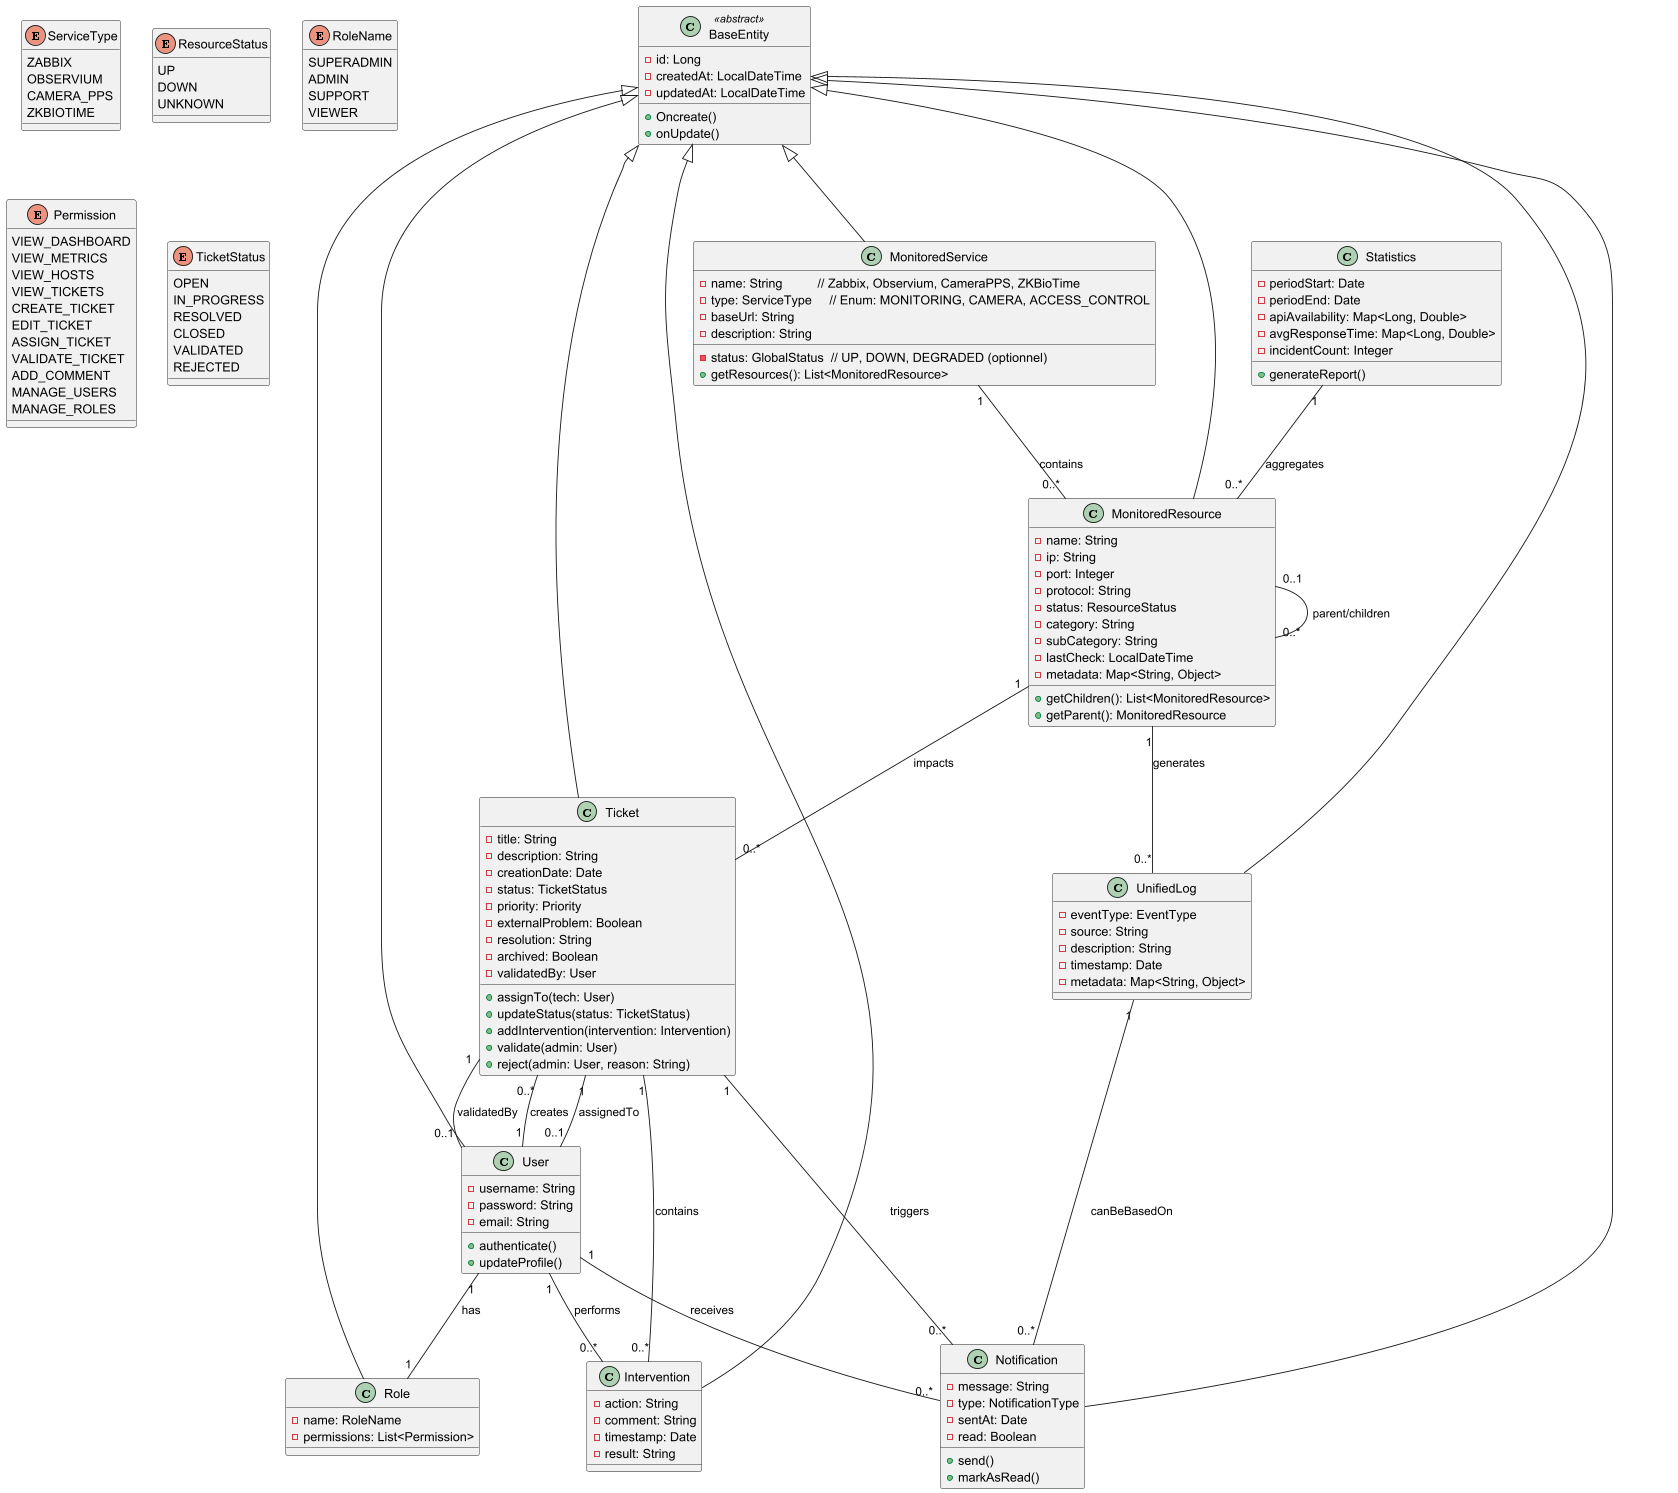

The diagram above was rendered by PlantUML. Its source (embedded in the PNG):
@startuml
class BaseEntity <<abstract>> {
  - id: Long
  - createdAt: LocalDateTime
  - updatedAt: LocalDateTime
  + Oncreate()
  + onUpdate()
}

class MonitoredService {
  - name: String          // Zabbix, Observium, CameraPPS, ZKBioTime
  - type: ServiceType     // Enum: MONITORING, CAMERA, ACCESS_CONTROL
  - baseUrl: String
  - description: String
  - status: GlobalStatus  // UP, DOWN, DEGRADED (optionnel)
  + getResources(): List<MonitoredResource>
}

enum ServiceType {
  ZABBIX
  OBSERVIUM
  CAMERA_PPS
  ZKBIOTIME
}

class MonitoredResource {
  - name: String
  - ip: String
  - port: Integer
  - protocol: String
  - status: ResourceStatus
  - category: String
  - subCategory: String
  - lastCheck: LocalDateTime
  - metadata: Map<String, Object>
  + getChildren(): List<MonitoredResource>
  + getParent(): MonitoredResource
}

enum ResourceStatus {
  UP
  DOWN
  UNKNOWN
}

class User {
  - username: String
  - password: String
  - email: String
  + authenticate()
  + updateProfile()
}

class Role {
  - name: RoleName
  - permissions: List<Permission>
}

enum RoleName {
  SUPERADMIN
  ADMIN
  SUPPORT
  VIEWER
}

enum Permission {
  VIEW_DASHBOARD
  VIEW_METRICS
  VIEW_HOSTS
  VIEW_TICKETS
  CREATE_TICKET
  EDIT_TICKET
  ASSIGN_TICKET
  VALIDATE_TICKET
  ADD_COMMENT
  MANAGE_USERS
  MANAGE_ROLES
}

class Ticket {
  - title: String
  - description: String
  - creationDate: Date
  - status: TicketStatus
  - priority: Priority
  - externalProblem: Boolean
  - resolution: String
  - archived: Boolean
  - validatedBy: User
  + assignTo(tech: User)
  + updateStatus(status: TicketStatus)
  + addIntervention(intervention: Intervention)
  + validate(admin: User)
  + reject(admin: User, reason: String)
}

enum TicketStatus {
  OPEN
  IN_PROGRESS
  RESOLVED
  CLOSED
  VALIDATED
  REJECTED
}

class Intervention {
  - action: String
  - comment: String
  - timestamp: Date
  - result: String
}

class Notification {
  - message: String
  - type: NotificationType
  - sentAt: Date
  - read: Boolean
  + send()
  + markAsRead()
}

class UnifiedLog {
  - eventType: EventType
  - source: String
  - description: String
  - timestamp: Date
  - metadata: Map<String, Object>
}

class Statistics {
  - periodStart: Date
  - periodEnd: Date
  - apiAvailability: Map<Long, Double>
  - avgResponseTime: Map<Long, Double>
  - incidentCount: Integer
  + generateReport()
}

' Héritages BaseEntity
BaseEntity <|-- MonitoredService
BaseEntity <|-- MonitoredResource
BaseEntity <|-- User
BaseEntity <|-- Role
BaseEntity <|-- Ticket
BaseEntity <|-- Intervention
BaseEntity <|-- Notification
BaseEntity <|-- UnifiedLog

' Associations
MonitoredService "1" -- "0..*" MonitoredResource : contains
MonitoredResource "0..1" -- "0..*" MonitoredResource : parent/children
User "1" -- "1" Role : has
User "1" -- "0..*" Ticket : creates
User "1" -- "0..*" Intervention : performs
Ticket "1" -- "0..*" Intervention : contains
Ticket "1" -- "0..1" User : assignedTo
Ticket "1" -- "0..1" User : validatedBy
MonitoredResource "1" -- "0..*" UnifiedLog : generates
MonitoredResource "1" -- "0..*" Ticket : impacts
Ticket "1" -- "0..*" Notification : triggers
User "1" -- "0..*" Notification : receives
UnifiedLog "1" -- "0..*" Notification : canBeBasedOn
Statistics "1" -- "0..*" MonitoredResource : aggregates

@enduml